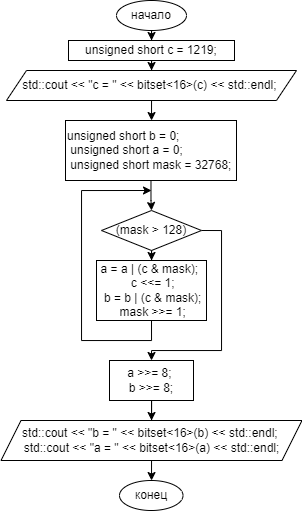

The diagram above was exported from draw.io. Its source (the exported page's mxGraphModel, read from the mxfile embedded in the PNG):
<mxGraphModel dx="1147" dy="633" grid="1" gridSize="10" guides="1" tooltips="1" connect="1" arrows="1" fold="1" page="1" pageScale="1" pageWidth="827" pageHeight="1169" math="0" shadow="0">
  <root>
    <mxCell id="0" />
    <mxCell id="1" parent="0" />
    <mxCell id="sZDb1r1LWdRT6En766nZ-3" value="" style="edgeStyle=orthogonalEdgeStyle;rounded=0;orthogonalLoop=1;jettySize=auto;html=1;" edge="1" parent="1" source="sZDb1r1LWdRT6En766nZ-1" target="sZDb1r1LWdRT6En766nZ-2">
      <mxGeometry relative="1" as="geometry" />
    </mxCell>
    <mxCell id="sZDb1r1LWdRT6En766nZ-1" value="начало" style="ellipse;whiteSpace=wrap;html=1;" vertex="1" parent="1">
      <mxGeometry x="379" y="20" width="70" height="30" as="geometry" />
    </mxCell>
    <mxCell id="sZDb1r1LWdRT6En766nZ-151" value="" style="edgeStyle=orthogonalEdgeStyle;rounded=0;orthogonalLoop=1;jettySize=auto;html=1;" edge="1" parent="1" source="sZDb1r1LWdRT6En766nZ-2" target="sZDb1r1LWdRT6En766nZ-150">
      <mxGeometry relative="1" as="geometry" />
    </mxCell>
    <mxCell id="sZDb1r1LWdRT6En766nZ-2" value="unsigned short c = 1219;" style="rounded=0;whiteSpace=wrap;html=1;" vertex="1" parent="1">
      <mxGeometry x="331" y="60" width="166" height="20" as="geometry" />
    </mxCell>
    <mxCell id="sZDb1r1LWdRT6En766nZ-153" value="" style="edgeStyle=orthogonalEdgeStyle;rounded=0;orthogonalLoop=1;jettySize=auto;html=1;" edge="1" parent="1" source="sZDb1r1LWdRT6En766nZ-150" target="sZDb1r1LWdRT6En766nZ-152">
      <mxGeometry relative="1" as="geometry" />
    </mxCell>
    <mxCell id="sZDb1r1LWdRT6En766nZ-150" value="std::cout &amp;lt;&amp;lt; &quot;c = &quot; &amp;lt;&amp;lt; bitset&amp;lt;16&amp;gt;(c) &amp;lt;&amp;lt; std::endl;&amp;nbsp;" style="shape=parallelogram;perimeter=parallelogramPerimeter;whiteSpace=wrap;html=1;fixedSize=1;" vertex="1" parent="1">
      <mxGeometry x="269" y="90" width="290" height="30" as="geometry" />
    </mxCell>
    <mxCell id="sZDb1r1LWdRT6En766nZ-155" value="" style="edgeStyle=orthogonalEdgeStyle;rounded=0;orthogonalLoop=1;jettySize=auto;html=1;" edge="1" parent="1" source="sZDb1r1LWdRT6En766nZ-152" target="sZDb1r1LWdRT6En766nZ-154">
      <mxGeometry relative="1" as="geometry" />
    </mxCell>
    <mxCell id="sZDb1r1LWdRT6En766nZ-152" value="&lt;div&gt;unsigned short b = 0;&amp;nbsp;&lt;/div&gt;&lt;div&gt;&amp;nbsp;unsigned short a = 0;&amp;nbsp;&lt;/div&gt;&lt;div&gt;&amp;nbsp;unsigned short mask = 32768;&amp;nbsp;&lt;/div&gt;" style="rounded=0;whiteSpace=wrap;html=1;align=left;" vertex="1" parent="1">
      <mxGeometry x="328" y="140" width="171" height="60" as="geometry" />
    </mxCell>
    <mxCell id="sZDb1r1LWdRT6En766nZ-157" value="" style="edgeStyle=orthogonalEdgeStyle;rounded=0;orthogonalLoop=1;jettySize=auto;html=1;" edge="1" parent="1" source="sZDb1r1LWdRT6En766nZ-154" target="sZDb1r1LWdRT6En766nZ-156">
      <mxGeometry relative="1" as="geometry" />
    </mxCell>
    <mxCell id="sZDb1r1LWdRT6En766nZ-161" style="edgeStyle=orthogonalEdgeStyle;rounded=0;orthogonalLoop=1;jettySize=auto;html=1;exitX=1;exitY=0.5;exitDx=0;exitDy=0;entryX=0.5;entryY=0;entryDx=0;entryDy=0;" edge="1" parent="1" source="sZDb1r1LWdRT6En766nZ-154" target="sZDb1r1LWdRT6En766nZ-160">
      <mxGeometry relative="1" as="geometry">
        <Array as="points">
          <mxPoint x="484" y="250" />
          <mxPoint x="484" y="370" />
          <mxPoint x="414" y="370" />
        </Array>
      </mxGeometry>
    </mxCell>
    <mxCell id="sZDb1r1LWdRT6En766nZ-154" value="(mask &amp;gt; 128)" style="rhombus;whiteSpace=wrap;html=1;" vertex="1" parent="1">
      <mxGeometry x="364" y="230" width="100" height="40" as="geometry" />
    </mxCell>
    <mxCell id="sZDb1r1LWdRT6En766nZ-158" style="edgeStyle=orthogonalEdgeStyle;rounded=0;orthogonalLoop=1;jettySize=auto;html=1;exitX=0.5;exitY=1;exitDx=0;exitDy=0;" edge="1" parent="1" source="sZDb1r1LWdRT6En766nZ-156">
      <mxGeometry relative="1" as="geometry">
        <mxPoint x="414" y="210" as="targetPoint" />
        <Array as="points">
          <mxPoint x="414" y="360" />
          <mxPoint x="344" y="360" />
          <mxPoint x="344" y="210" />
        </Array>
      </mxGeometry>
    </mxCell>
    <mxCell id="sZDb1r1LWdRT6En766nZ-156" value="&lt;div&gt;a = a | (c &amp;amp; mask);&amp;nbsp;&lt;/div&gt;&lt;div&gt;&amp;nbsp; c &amp;lt;&amp;lt;= 1;&amp;nbsp;&lt;/div&gt;&lt;div&gt;&amp;nbsp; b = b | (c &amp;amp; mask);&amp;nbsp;&lt;/div&gt;&lt;div&gt;&amp;nbsp; mask &amp;gt;&amp;gt;= 1;&amp;nbsp;&lt;/div&gt;" style="rounded=0;whiteSpace=wrap;html=1;" vertex="1" parent="1">
      <mxGeometry x="359" y="280" width="110" height="60" as="geometry" />
    </mxCell>
    <mxCell id="sZDb1r1LWdRT6En766nZ-163" value="" style="edgeStyle=orthogonalEdgeStyle;rounded=0;orthogonalLoop=1;jettySize=auto;html=1;" edge="1" parent="1" source="sZDb1r1LWdRT6En766nZ-160" target="sZDb1r1LWdRT6En766nZ-162">
      <mxGeometry relative="1" as="geometry" />
    </mxCell>
    <mxCell id="sZDb1r1LWdRT6En766nZ-160" value="&lt;div&gt;a &amp;gt;&amp;gt;= 8;&amp;nbsp;&lt;/div&gt;&lt;div&gt;&amp;nbsp;b &amp;gt;&amp;gt;= 8;&amp;nbsp;&lt;/div&gt;" style="rounded=0;whiteSpace=wrap;html=1;" vertex="1" parent="1">
      <mxGeometry x="372" y="380" width="84" height="40" as="geometry" />
    </mxCell>
    <mxCell id="sZDb1r1LWdRT6En766nZ-165" value="" style="edgeStyle=orthogonalEdgeStyle;rounded=0;orthogonalLoop=1;jettySize=auto;html=1;" edge="1" parent="1" source="sZDb1r1LWdRT6En766nZ-162" target="sZDb1r1LWdRT6En766nZ-164">
      <mxGeometry relative="1" as="geometry" />
    </mxCell>
    <mxCell id="sZDb1r1LWdRT6En766nZ-162" value="&lt;div&gt;std::cout &amp;lt;&amp;lt; &quot;b = &quot; &amp;lt;&amp;lt; bitset&amp;lt;16&amp;gt;(b) &amp;lt;&amp;lt; std::endl;&amp;nbsp;&lt;/div&gt;&lt;div&gt;&amp;nbsp;std::cout &amp;lt;&amp;lt; &quot;a = &quot; &amp;lt;&amp;lt; bitset&amp;lt;16&amp;gt;(a) &amp;lt;&amp;lt; std::endl;&amp;nbsp;&lt;/div&gt;" style="shape=parallelogram;perimeter=parallelogramPerimeter;whiteSpace=wrap;html=1;fixedSize=1;" vertex="1" parent="1">
      <mxGeometry x="263.5" y="440" width="301" height="40" as="geometry" />
    </mxCell>
    <mxCell id="sZDb1r1LWdRT6En766nZ-164" value="конец" style="ellipse;whiteSpace=wrap;html=1;" vertex="1" parent="1">
      <mxGeometry x="382" y="500" width="63.5" height="30" as="geometry" />
    </mxCell>
  </root>
</mxGraphModel>